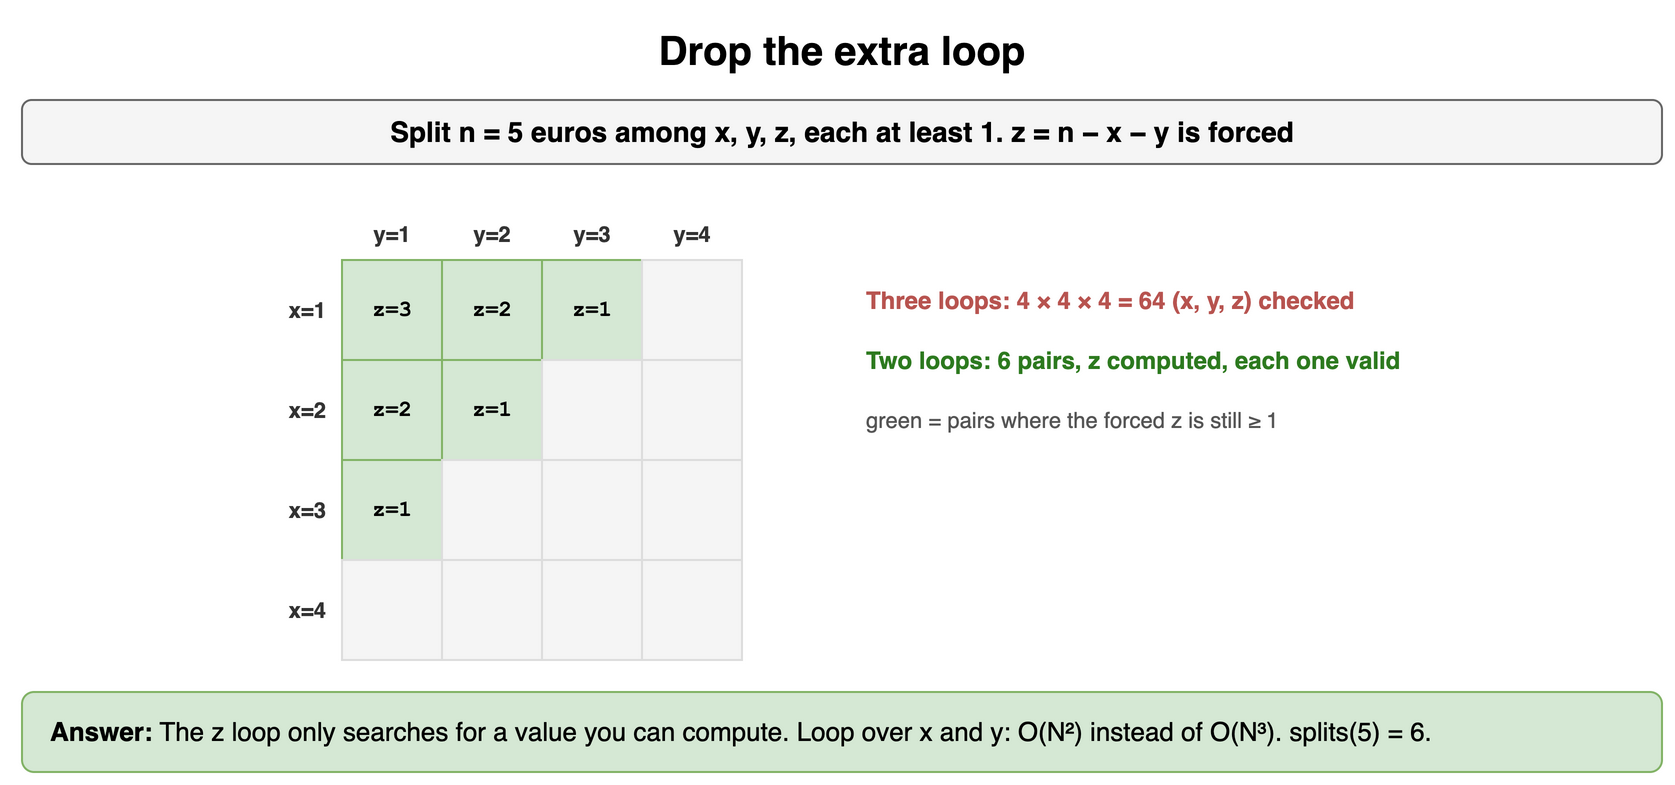

The diagram above was exported from draw.io. Its source (the exported page's mxGraphModel, read from the mxfile embedded in the PNG):
<mxGraphModel dx="900" dy="402" grid="1" gridSize="10" guides="1" tooltips="1" connect="1" arrows="1" fold="1" page="1" pageScale="1" pageWidth="900" pageHeight="402" math="0" shadow="0">
  <root>
    <mxCell id="0" />
    <mxCell id="1" parent="0" />
    <mxCell id="q51" value="Drop the extra loop" style="text;html=1;align=center;verticalAlign=middle;whiteSpace=wrap;fontSize=20;fontStyle=1;" vertex="1" parent="1">
      <mxGeometry x="40" y="10" width="820" height="30" as="geometry" />
    </mxCell>
    <mxCell id="q52" value="Split n = 5 euros among x, y, z, each at least 1. z = n − x − y is forced" style="rounded=1;whiteSpace=wrap;html=1;fillColor=#f5f5f5;strokeColor=#666666;fontStyle=1;fontSize=14;" vertex="1" parent="1">
      <mxGeometry x="40" y="50" width="820" height="32" as="geometry" />
    </mxCell>
    <mxCell id="q53" value="y=1" style="text;html=1;whiteSpace=wrap;fontSize=11;align=center;verticalAlign=middle;fontSize=11;fontColor=#333333;fontStyle=1;" vertex="1" parent="1">
      <mxGeometry x="200" y="108" width="50" height="18" as="geometry" />
    </mxCell>
    <mxCell id="q54" value="y=2" style="text;html=1;whiteSpace=wrap;fontSize=11;align=center;verticalAlign=middle;fontSize=11;fontColor=#333333;fontStyle=1;" vertex="1" parent="1">
      <mxGeometry x="250" y="108" width="50" height="18" as="geometry" />
    </mxCell>
    <mxCell id="q55" value="y=3" style="text;html=1;whiteSpace=wrap;fontSize=11;align=center;verticalAlign=middle;fontSize=11;fontColor=#333333;fontStyle=1;" vertex="1" parent="1">
      <mxGeometry x="300" y="108" width="50" height="18" as="geometry" />
    </mxCell>
    <mxCell id="q56" value="y=4" style="text;html=1;whiteSpace=wrap;fontSize=11;align=center;verticalAlign=middle;fontSize=11;fontColor=#333333;fontStyle=1;" vertex="1" parent="1">
      <mxGeometry x="350" y="108" width="50" height="18" as="geometry" />
    </mxCell>
    <mxCell id="q57" value="x=1" style="text;html=1;whiteSpace=wrap;fontSize=11;align=right;verticalAlign=middle;fontSize=11;fontColor=#333333;fontStyle=1;" vertex="1" parent="1">
      <mxGeometry x="150" y="130" width="44" height="50" as="geometry" />
    </mxCell>
    <mxCell id="q58" value="z=3" style="rounded=0;whiteSpace=wrap;html=1;fontFamily=Courier New;fontStyle=1;fontSize=13;fillColor=#d5e8d4;strokeColor=#82b366;fontSize=11;" vertex="1" parent="1">
      <mxGeometry x="200" y="130" width="50" height="50" as="geometry" />
    </mxCell>
    <mxCell id="q59" value="z=2" style="rounded=0;whiteSpace=wrap;html=1;fontFamily=Courier New;fontStyle=1;fontSize=13;fillColor=#d5e8d4;strokeColor=#82b366;fontSize=11;" vertex="1" parent="1">
      <mxGeometry x="250" y="130" width="50" height="50" as="geometry" />
    </mxCell>
    <mxCell id="q510" value="z=1" style="rounded=0;whiteSpace=wrap;html=1;fontFamily=Courier New;fontStyle=1;fontSize=13;fillColor=#d5e8d4;strokeColor=#82b366;fontSize=11;" vertex="1" parent="1">
      <mxGeometry x="300" y="130" width="50" height="50" as="geometry" />
    </mxCell>
    <mxCell id="q511" value="" style="rounded=0;whiteSpace=wrap;html=1;fontFamily=Courier New;fontStyle=1;fontSize=13;fillColor=#f5f5f5;strokeColor=#dddddd;" vertex="1" parent="1">
      <mxGeometry x="350" y="130" width="50" height="50" as="geometry" />
    </mxCell>
    <mxCell id="q512" value="x=2" style="text;html=1;whiteSpace=wrap;fontSize=11;align=right;verticalAlign=middle;fontSize=11;fontColor=#333333;fontStyle=1;" vertex="1" parent="1">
      <mxGeometry x="150" y="180" width="44" height="50" as="geometry" />
    </mxCell>
    <mxCell id="q513" value="z=2" style="rounded=0;whiteSpace=wrap;html=1;fontFamily=Courier New;fontStyle=1;fontSize=13;fillColor=#d5e8d4;strokeColor=#82b366;fontSize=11;" vertex="1" parent="1">
      <mxGeometry x="200" y="180" width="50" height="50" as="geometry" />
    </mxCell>
    <mxCell id="q514" value="z=1" style="rounded=0;whiteSpace=wrap;html=1;fontFamily=Courier New;fontStyle=1;fontSize=13;fillColor=#d5e8d4;strokeColor=#82b366;fontSize=11;" vertex="1" parent="1">
      <mxGeometry x="250" y="180" width="50" height="50" as="geometry" />
    </mxCell>
    <mxCell id="q515" value="" style="rounded=0;whiteSpace=wrap;html=1;fontFamily=Courier New;fontStyle=1;fontSize=13;fillColor=#f5f5f5;strokeColor=#dddddd;" vertex="1" parent="1">
      <mxGeometry x="300" y="180" width="50" height="50" as="geometry" />
    </mxCell>
    <mxCell id="q516" value="" style="rounded=0;whiteSpace=wrap;html=1;fontFamily=Courier New;fontStyle=1;fontSize=13;fillColor=#f5f5f5;strokeColor=#dddddd;" vertex="1" parent="1">
      <mxGeometry x="350" y="180" width="50" height="50" as="geometry" />
    </mxCell>
    <mxCell id="q517" value="x=3" style="text;html=1;whiteSpace=wrap;fontSize=11;align=right;verticalAlign=middle;fontSize=11;fontColor=#333333;fontStyle=1;" vertex="1" parent="1">
      <mxGeometry x="150" y="230" width="44" height="50" as="geometry" />
    </mxCell>
    <mxCell id="q518" value="z=1" style="rounded=0;whiteSpace=wrap;html=1;fontFamily=Courier New;fontStyle=1;fontSize=13;fillColor=#d5e8d4;strokeColor=#82b366;fontSize=11;" vertex="1" parent="1">
      <mxGeometry x="200" y="230" width="50" height="50" as="geometry" />
    </mxCell>
    <mxCell id="q519" value="" style="rounded=0;whiteSpace=wrap;html=1;fontFamily=Courier New;fontStyle=1;fontSize=13;fillColor=#f5f5f5;strokeColor=#dddddd;" vertex="1" parent="1">
      <mxGeometry x="250" y="230" width="50" height="50" as="geometry" />
    </mxCell>
    <mxCell id="q520" value="" style="rounded=0;whiteSpace=wrap;html=1;fontFamily=Courier New;fontStyle=1;fontSize=13;fillColor=#f5f5f5;strokeColor=#dddddd;" vertex="1" parent="1">
      <mxGeometry x="300" y="230" width="50" height="50" as="geometry" />
    </mxCell>
    <mxCell id="q521" value="" style="rounded=0;whiteSpace=wrap;html=1;fontFamily=Courier New;fontStyle=1;fontSize=13;fillColor=#f5f5f5;strokeColor=#dddddd;" vertex="1" parent="1">
      <mxGeometry x="350" y="230" width="50" height="50" as="geometry" />
    </mxCell>
    <mxCell id="q522" value="x=4" style="text;html=1;whiteSpace=wrap;fontSize=11;align=right;verticalAlign=middle;fontSize=11;fontColor=#333333;fontStyle=1;" vertex="1" parent="1">
      <mxGeometry x="150" y="280" width="44" height="50" as="geometry" />
    </mxCell>
    <mxCell id="q523" value="" style="rounded=0;whiteSpace=wrap;html=1;fontFamily=Courier New;fontStyle=1;fontSize=13;fillColor=#f5f5f5;strokeColor=#dddddd;" vertex="1" parent="1">
      <mxGeometry x="200" y="280" width="50" height="50" as="geometry" />
    </mxCell>
    <mxCell id="q524" value="" style="rounded=0;whiteSpace=wrap;html=1;fontFamily=Courier New;fontStyle=1;fontSize=13;fillColor=#f5f5f5;strokeColor=#dddddd;" vertex="1" parent="1">
      <mxGeometry x="250" y="280" width="50" height="50" as="geometry" />
    </mxCell>
    <mxCell id="q525" value="" style="rounded=0;whiteSpace=wrap;html=1;fontFamily=Courier New;fontStyle=1;fontSize=13;fillColor=#f5f5f5;strokeColor=#dddddd;" vertex="1" parent="1">
      <mxGeometry x="300" y="280" width="50" height="50" as="geometry" />
    </mxCell>
    <mxCell id="q526" value="" style="rounded=0;whiteSpace=wrap;html=1;fontFamily=Courier New;fontStyle=1;fontSize=13;fillColor=#f5f5f5;strokeColor=#dddddd;" vertex="1" parent="1">
      <mxGeometry x="350" y="280" width="50" height="50" as="geometry" />
    </mxCell>
    <mxCell id="q527" value="Three loops: 4 × 4 × 4 = 64 (x, y, z) checked" style="text;html=1;whiteSpace=wrap;fontSize=11;align=left;verticalAlign=middle;fontSize=12;fontColor=#b85450;fontStyle=1;" vertex="1" parent="1">
      <mxGeometry x="460" y="140" width="400" height="20" as="geometry" />
    </mxCell>
    <mxCell id="q528" value="Two loops: 6 pairs, z computed, each one valid" style="text;html=1;whiteSpace=wrap;fontSize=11;align=left;verticalAlign=middle;fontSize=12;fontColor=#2d7a1f;fontStyle=1;" vertex="1" parent="1">
      <mxGeometry x="460" y="170" width="400" height="20" as="geometry" />
    </mxCell>
    <mxCell id="q529" value="green = pairs where the forced z is still ≥ 1" style="text;html=1;whiteSpace=wrap;fontSize=11;align=left;verticalAlign=middle;fontSize=11;fontColor=#555555;" vertex="1" parent="1">
      <mxGeometry x="460" y="200" width="400" height="20" as="geometry" />
    </mxCell>
    <mxCell id="q530" value="&lt;b&gt;Answer:&lt;/b&gt; The z loop only searches for a value you can compute. Loop over x and y: O(N²) instead of O(N³). splits(5) = 6." style="rounded=1;whiteSpace=wrap;html=1;fillColor=#d5e8d4;strokeColor=#82b366;fontSize=13;align=left;spacingLeft=12;" vertex="1" parent="1">
      <mxGeometry x="40" y="346" width="820" height="40" as="geometry" />
    </mxCell>
  </root>
</mxGraphModel>